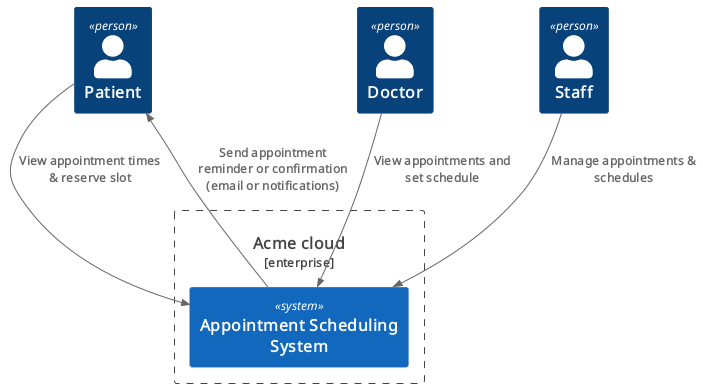

The diagram above was rendered by PlantUML. Its source (embedded in the PNG):
@startuml context
!include https://raw.githubusercontent.com/plantuml-stdlib/C4-PlantUML/master/C4_Context.puml

Person(patient, 'Patient')
Person(doctor, 'Doctor')
Person(staff, 'Staff')

Enterprise_Boundary(acme_cloud, 'Acme cloud') {
    System(appointments_system, 'Appointment Scheduling System', '')

    Rel(patient, appointments_system, 'View appointment times & reserve slot')
    Rel(doctor, appointments_system, 'View appointments and set schedule')
    Rel(staff, appointments_system, 'Manage appointments & schedules')
    Rel(appointments_system, patient, 'Send appointment reminder or confirmation (email or notifications)')
}

@enduml